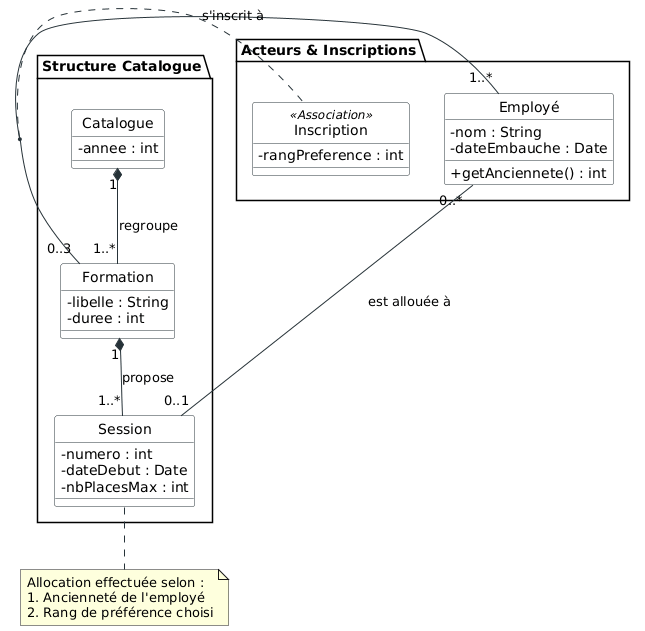

The diagram above was rendered by PlantUML. Its source (embedded in the PNG):
@startuml
skinparam style strictuml
skinparam classAttributeIconSize 0
skinparam shadowing false
skinparam class {
    BackgroundColor White
    BorderColor #263238
    ArrowColor #263238
}

package "Structure Catalogue"  {
    class Catalogue {
        - annee : int
    }
    class Formation {
        - libelle : String
        - duree : int
    }
    class Session {
        - numero : int
        - dateDebut : Date
        - nbPlacesMax : int
    }
}

package "Acteurs & Inscriptions"  {
    class Employé {
        - nom : String
        - dateEmbauche : Date
        + getAnciennete() : int
    }
    class Inscription <<Association>> {
        - rangPreference : int
    }
}

' --- RELATIONS STRUCTURELLES ---
Catalogue "1" *-- "1..*" Formation : "regroupe"
Formation "1" *-- "1..*" Session : "propose"

' --- RELATIONS DE CHOIX (VŒUX) ---
Employé "1..*" -- "0..3" Formation : "s'inscrit à"
(Employé, Formation) .. Inscription

' --- RELATIONS DE RÉSULTAT (AFFECTATION) ---
Session "0..1" -- "0..*" Employé : "est allouée à"
note bottom of Session
  Allocation effectuée selon :
  1. Ancienneté de l'employé
  2. Rang de préférence choisi
end note
@enduml